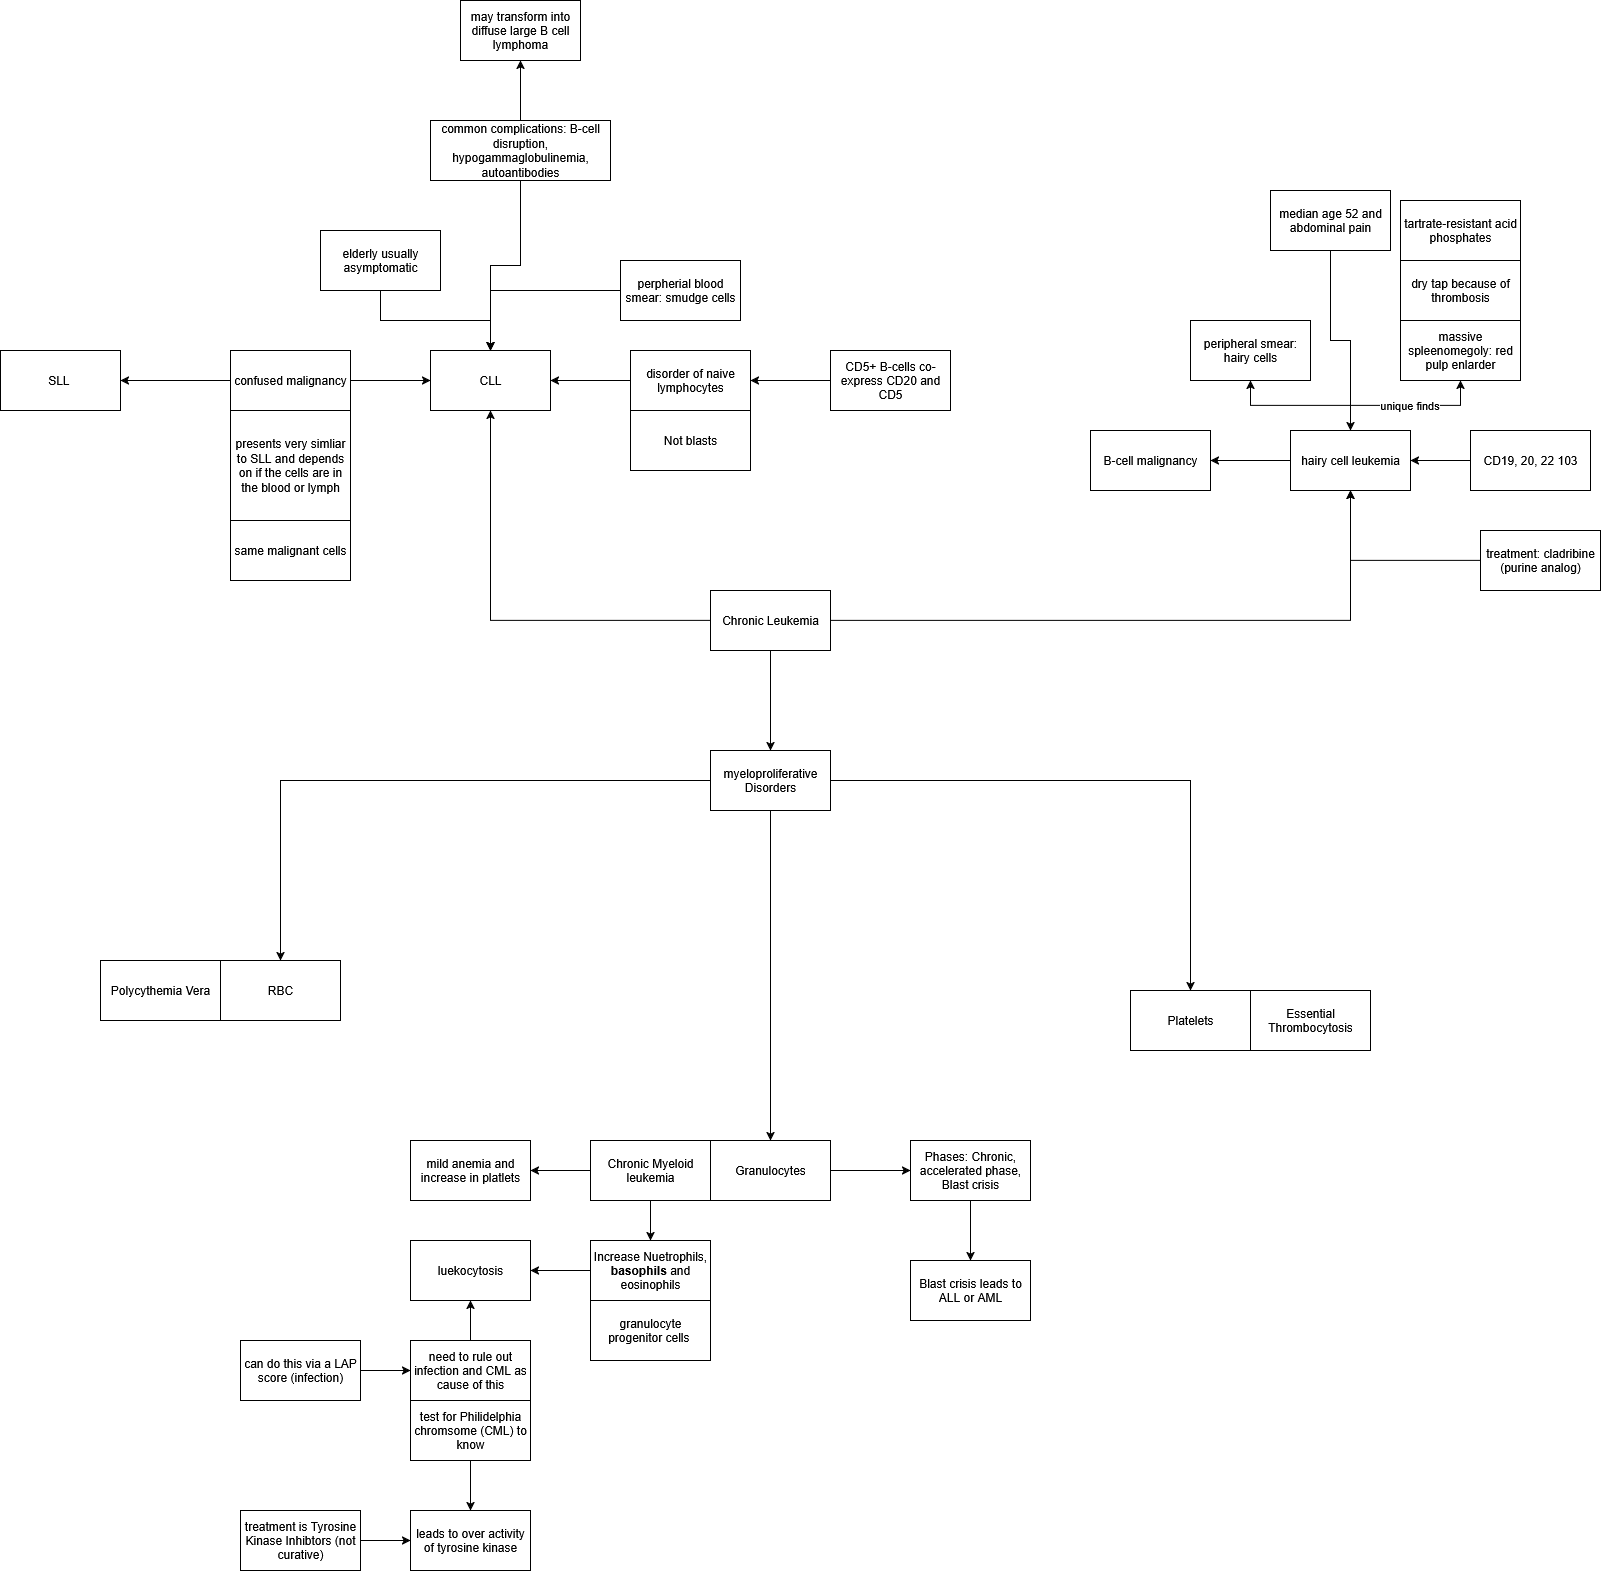

The diagram above was exported from draw.io. Its source (the exported page's mxGraphModel, read from the mxfile embedded in the PNG):
<mxGraphModel dx="2195" dy="1731" grid="1" gridSize="10" guides="1" tooltips="1" connect="1" arrows="1" fold="1" page="1" pageScale="1" pageWidth="850" pageHeight="1100" math="0" shadow="0">
  <root>
    <mxCell id="0" />
    <mxCell id="1" parent="0" />
    <mxCell id="jd9z2LFJEtBI99acnNga-4" style="edgeStyle=orthogonalEdgeStyle;rounded=0;orthogonalLoop=1;jettySize=auto;html=1;entryX=0.5;entryY=0;entryDx=0;entryDy=0;" parent="1" source="jd9z2LFJEtBI99acnNga-1" target="jd9z2LFJEtBI99acnNga-3" edge="1">
      <mxGeometry relative="1" as="geometry" />
    </mxCell>
    <mxCell id="jd9z2LFJEtBI99acnNga-35" style="edgeStyle=orthogonalEdgeStyle;rounded=0;orthogonalLoop=1;jettySize=auto;html=1;" parent="1" source="jd9z2LFJEtBI99acnNga-1" target="jd9z2LFJEtBI99acnNga-34" edge="1">
      <mxGeometry relative="1" as="geometry" />
    </mxCell>
    <mxCell id="jd9z2LFJEtBI99acnNga-57" style="edgeStyle=orthogonalEdgeStyle;rounded=0;orthogonalLoop=1;jettySize=auto;html=1;" parent="1" source="jd9z2LFJEtBI99acnNga-1" target="jd9z2LFJEtBI99acnNga-56" edge="1">
      <mxGeometry relative="1" as="geometry" />
    </mxCell>
    <mxCell id="jd9z2LFJEtBI99acnNga-1" value="Chronic Leukemia" style="rounded=0;whiteSpace=wrap;html=1;" parent="1" vertex="1">
      <mxGeometry x="470" y="300" width="120" height="60" as="geometry" />
    </mxCell>
    <mxCell id="jd9z2LFJEtBI99acnNga-6" style="edgeStyle=orthogonalEdgeStyle;rounded=0;orthogonalLoop=1;jettySize=auto;html=1;entryX=0.5;entryY=0;entryDx=0;entryDy=0;" parent="1" source="jd9z2LFJEtBI99acnNga-3" target="jd9z2LFJEtBI99acnNga-5" edge="1">
      <mxGeometry relative="1" as="geometry" />
    </mxCell>
    <mxCell id="jd9z2LFJEtBI99acnNga-8" style="edgeStyle=orthogonalEdgeStyle;rounded=0;orthogonalLoop=1;jettySize=auto;html=1;entryX=0.5;entryY=0;entryDx=0;entryDy=0;" parent="1" source="jd9z2LFJEtBI99acnNga-3" target="jd9z2LFJEtBI99acnNga-7" edge="1">
      <mxGeometry relative="1" as="geometry" />
    </mxCell>
    <mxCell id="jd9z2LFJEtBI99acnNga-10" style="edgeStyle=orthogonalEdgeStyle;rounded=0;orthogonalLoop=1;jettySize=auto;html=1;" parent="1" source="jd9z2LFJEtBI99acnNga-3" target="jd9z2LFJEtBI99acnNga-9" edge="1">
      <mxGeometry relative="1" as="geometry" />
    </mxCell>
    <mxCell id="jd9z2LFJEtBI99acnNga-3" value="myeloproliferative Disorders" style="rounded=0;whiteSpace=wrap;html=1;" parent="1" vertex="1">
      <mxGeometry x="470" y="460" width="120" height="60" as="geometry" />
    </mxCell>
    <mxCell id="jd9z2LFJEtBI99acnNga-5" value="RBC" style="rounded=0;whiteSpace=wrap;html=1;" parent="1" vertex="1">
      <mxGeometry x="-20" y="670" width="120" height="60" as="geometry" />
    </mxCell>
    <mxCell id="jd9z2LFJEtBI99acnNga-22" style="edgeStyle=orthogonalEdgeStyle;rounded=0;orthogonalLoop=1;jettySize=auto;html=1;" parent="1" source="jd9z2LFJEtBI99acnNga-7" target="jd9z2LFJEtBI99acnNga-21" edge="1">
      <mxGeometry relative="1" as="geometry" />
    </mxCell>
    <mxCell id="jd9z2LFJEtBI99acnNga-7" value="Granulocytes" style="rounded=0;whiteSpace=wrap;html=1;" parent="1" vertex="1">
      <mxGeometry x="470" y="850" width="120" height="60" as="geometry" />
    </mxCell>
    <mxCell id="jd9z2LFJEtBI99acnNga-9" value="Platelets" style="rounded=0;whiteSpace=wrap;html=1;" parent="1" vertex="1">
      <mxGeometry x="890" y="700" width="120" height="60" as="geometry" />
    </mxCell>
    <mxCell id="jd9z2LFJEtBI99acnNga-11" value="Polycythemia Vera" style="rounded=0;whiteSpace=wrap;html=1;" parent="1" vertex="1">
      <mxGeometry x="-140" y="670" width="120" height="60" as="geometry" />
    </mxCell>
    <mxCell id="jd9z2LFJEtBI99acnNga-15" value="" style="edgeStyle=orthogonalEdgeStyle;rounded=0;orthogonalLoop=1;jettySize=auto;html=1;" parent="1" source="jd9z2LFJEtBI99acnNga-12" target="jd9z2LFJEtBI99acnNga-14" edge="1">
      <mxGeometry relative="1" as="geometry" />
    </mxCell>
    <mxCell id="jd9z2LFJEtBI99acnNga-20" style="edgeStyle=orthogonalEdgeStyle;rounded=0;orthogonalLoop=1;jettySize=auto;html=1;entryX=1;entryY=0.5;entryDx=0;entryDy=0;entryPerimeter=0;" parent="1" source="jd9z2LFJEtBI99acnNga-12" target="jd9z2LFJEtBI99acnNga-19" edge="1">
      <mxGeometry relative="1" as="geometry">
        <mxPoint x="310" y="880" as="targetPoint" />
      </mxGeometry>
    </mxCell>
    <mxCell id="jd9z2LFJEtBI99acnNga-12" value="Chronic Myeloid leukemia" style="rounded=0;whiteSpace=wrap;html=1;" parent="1" vertex="1">
      <mxGeometry x="350" y="850" width="120" height="60" as="geometry" />
    </mxCell>
    <mxCell id="jd9z2LFJEtBI99acnNga-13" value="Essential Thrombocytosis" style="rounded=0;whiteSpace=wrap;html=1;" parent="1" vertex="1">
      <mxGeometry x="1010" y="700" width="120" height="60" as="geometry" />
    </mxCell>
    <mxCell id="jd9z2LFJEtBI99acnNga-17" style="edgeStyle=orthogonalEdgeStyle;rounded=0;orthogonalLoop=1;jettySize=auto;html=1;" parent="1" source="jd9z2LFJEtBI99acnNga-14" target="jd9z2LFJEtBI99acnNga-16" edge="1">
      <mxGeometry relative="1" as="geometry" />
    </mxCell>
    <mxCell id="jd9z2LFJEtBI99acnNga-14" value="Increase Nuetrophils, &lt;b&gt;basophils&lt;/b&gt; and eosinophils" style="rounded=0;whiteSpace=wrap;html=1;" parent="1" vertex="1">
      <mxGeometry x="350" y="950" width="120" height="60" as="geometry" />
    </mxCell>
    <mxCell id="jd9z2LFJEtBI99acnNga-16" value="luekocytosis" style="rounded=0;whiteSpace=wrap;html=1;" parent="1" vertex="1">
      <mxGeometry x="170" y="950" width="120" height="60" as="geometry" />
    </mxCell>
    <mxCell id="jd9z2LFJEtBI99acnNga-18" value="granulocyte progenitor cells&amp;nbsp;" style="rounded=0;whiteSpace=wrap;html=1;" parent="1" vertex="1">
      <mxGeometry x="350" y="1010" width="120" height="60" as="geometry" />
    </mxCell>
    <mxCell id="jd9z2LFJEtBI99acnNga-19" value="mild anemia and increase in platlets" style="rounded=0;whiteSpace=wrap;html=1;" parent="1" vertex="1">
      <mxGeometry x="170" y="850" width="120" height="60" as="geometry" />
    </mxCell>
    <mxCell id="jd9z2LFJEtBI99acnNga-24" style="edgeStyle=orthogonalEdgeStyle;rounded=0;orthogonalLoop=1;jettySize=auto;html=1;" parent="1" source="jd9z2LFJEtBI99acnNga-21" target="jd9z2LFJEtBI99acnNga-23" edge="1">
      <mxGeometry relative="1" as="geometry" />
    </mxCell>
    <mxCell id="jd9z2LFJEtBI99acnNga-21" value="Phases: Chronic, accelerated phase, Blast crisis" style="rounded=0;whiteSpace=wrap;html=1;" parent="1" vertex="1">
      <mxGeometry x="670" y="850" width="120" height="60" as="geometry" />
    </mxCell>
    <mxCell id="jd9z2LFJEtBI99acnNga-23" value="Blast crisis leads to ALL or AML" style="rounded=0;whiteSpace=wrap;html=1;" parent="1" vertex="1">
      <mxGeometry x="670" y="970" width="120" height="60" as="geometry" />
    </mxCell>
    <mxCell id="jd9z2LFJEtBI99acnNga-26" value="" style="edgeStyle=orthogonalEdgeStyle;rounded=0;orthogonalLoop=1;jettySize=auto;html=1;" parent="1" source="jd9z2LFJEtBI99acnNga-25" target="jd9z2LFJEtBI99acnNga-16" edge="1">
      <mxGeometry relative="1" as="geometry" />
    </mxCell>
    <mxCell id="jd9z2LFJEtBI99acnNga-25" value="need to rule out infection and CML as cause of this" style="rounded=0;whiteSpace=wrap;html=1;" parent="1" vertex="1">
      <mxGeometry x="170" y="1050" width="120" height="60" as="geometry" />
    </mxCell>
    <mxCell id="jd9z2LFJEtBI99acnNga-28" value="" style="edgeStyle=orthogonalEdgeStyle;rounded=0;orthogonalLoop=1;jettySize=auto;html=1;" parent="1" source="jd9z2LFJEtBI99acnNga-27" target="jd9z2LFJEtBI99acnNga-25" edge="1">
      <mxGeometry relative="1" as="geometry" />
    </mxCell>
    <mxCell id="jd9z2LFJEtBI99acnNga-27" value="can do this via a LAP score (infection)" style="rounded=0;whiteSpace=wrap;html=1;" parent="1" vertex="1">
      <mxGeometry y="1050" width="120" height="60" as="geometry" />
    </mxCell>
    <mxCell id="jd9z2LFJEtBI99acnNga-31" style="edgeStyle=orthogonalEdgeStyle;rounded=0;orthogonalLoop=1;jettySize=auto;html=1;" parent="1" source="jd9z2LFJEtBI99acnNga-29" target="jd9z2LFJEtBI99acnNga-30" edge="1">
      <mxGeometry relative="1" as="geometry" />
    </mxCell>
    <mxCell id="jd9z2LFJEtBI99acnNga-29" value="test for Philidelphia chromsome (CML) to know" style="rounded=0;whiteSpace=wrap;html=1;" parent="1" vertex="1">
      <mxGeometry x="170" y="1110" width="120" height="60" as="geometry" />
    </mxCell>
    <mxCell id="jd9z2LFJEtBI99acnNga-30" value="leads to over activity of tyrosine kinase" style="rounded=0;whiteSpace=wrap;html=1;" parent="1" vertex="1">
      <mxGeometry x="170" y="1220" width="120" height="60" as="geometry" />
    </mxCell>
    <mxCell id="jd9z2LFJEtBI99acnNga-33" value="" style="edgeStyle=orthogonalEdgeStyle;rounded=0;orthogonalLoop=1;jettySize=auto;html=1;" parent="1" source="jd9z2LFJEtBI99acnNga-32" target="jd9z2LFJEtBI99acnNga-30" edge="1">
      <mxGeometry relative="1" as="geometry" />
    </mxCell>
    <mxCell id="jd9z2LFJEtBI99acnNga-32" value="treatment is Tyrosine Kinase Inhibtors (not curative)" style="rounded=0;whiteSpace=wrap;html=1;" parent="1" vertex="1">
      <mxGeometry y="1220" width="120" height="60" as="geometry" />
    </mxCell>
    <mxCell id="jd9z2LFJEtBI99acnNga-34" value="CLL" style="rounded=0;whiteSpace=wrap;html=1;" parent="1" vertex="1">
      <mxGeometry x="190" y="60" width="120" height="60" as="geometry" />
    </mxCell>
    <mxCell id="jd9z2LFJEtBI99acnNga-37" value="" style="edgeStyle=orthogonalEdgeStyle;rounded=0;orthogonalLoop=1;jettySize=auto;html=1;" parent="1" source="jd9z2LFJEtBI99acnNga-36" target="jd9z2LFJEtBI99acnNga-34" edge="1">
      <mxGeometry relative="1" as="geometry" />
    </mxCell>
    <mxCell id="jd9z2LFJEtBI99acnNga-36" value="disorder of naive lymphocytes" style="rounded=0;whiteSpace=wrap;html=1;" parent="1" vertex="1">
      <mxGeometry x="390" y="60" width="120" height="60" as="geometry" />
    </mxCell>
    <mxCell id="jd9z2LFJEtBI99acnNga-38" value="Not blasts" style="rounded=0;whiteSpace=wrap;html=1;" parent="1" vertex="1">
      <mxGeometry x="390" y="120" width="120" height="60" as="geometry" />
    </mxCell>
    <mxCell id="jd9z2LFJEtBI99acnNga-41" style="edgeStyle=orthogonalEdgeStyle;rounded=0;orthogonalLoop=1;jettySize=auto;html=1;" parent="1" source="jd9z2LFJEtBI99acnNga-39" target="jd9z2LFJEtBI99acnNga-36" edge="1">
      <mxGeometry relative="1" as="geometry">
        <mxPoint x="580" y="90" as="targetPoint" />
      </mxGeometry>
    </mxCell>
    <mxCell id="jd9z2LFJEtBI99acnNga-39" value="CD5+ B-cells co-express CD20 and CD5" style="rounded=0;whiteSpace=wrap;html=1;" parent="1" vertex="1">
      <mxGeometry x="590" y="60" width="120" height="60" as="geometry" />
    </mxCell>
    <mxCell id="jd9z2LFJEtBI99acnNga-43" value="" style="edgeStyle=orthogonalEdgeStyle;rounded=0;orthogonalLoop=1;jettySize=auto;html=1;" parent="1" source="jd9z2LFJEtBI99acnNga-42" target="jd9z2LFJEtBI99acnNga-34" edge="1">
      <mxGeometry relative="1" as="geometry" />
    </mxCell>
    <mxCell id="jd9z2LFJEtBI99acnNga-45" style="edgeStyle=orthogonalEdgeStyle;rounded=0;orthogonalLoop=1;jettySize=auto;html=1;" parent="1" source="jd9z2LFJEtBI99acnNga-42" target="jd9z2LFJEtBI99acnNga-44" edge="1">
      <mxGeometry relative="1" as="geometry" />
    </mxCell>
    <mxCell id="jd9z2LFJEtBI99acnNga-42" value="confused malignancy" style="rounded=0;whiteSpace=wrap;html=1;" parent="1" vertex="1">
      <mxGeometry x="-10" y="60" width="120" height="60" as="geometry" />
    </mxCell>
    <mxCell id="jd9z2LFJEtBI99acnNga-44" value="SLL&amp;nbsp;" style="rounded=0;whiteSpace=wrap;html=1;" parent="1" vertex="1">
      <mxGeometry x="-240" y="60" width="120" height="60" as="geometry" />
    </mxCell>
    <mxCell id="jd9z2LFJEtBI99acnNga-46" value="presents very simliar to SLL and depends on if the cells are in the blood or lymph" style="rounded=0;whiteSpace=wrap;html=1;" parent="1" vertex="1">
      <mxGeometry x="-10" y="120" width="120" height="110" as="geometry" />
    </mxCell>
    <mxCell id="jd9z2LFJEtBI99acnNga-47" value="same malignant cells" style="rounded=0;whiteSpace=wrap;html=1;" parent="1" vertex="1">
      <mxGeometry x="-10" y="230" width="120" height="60" as="geometry" />
    </mxCell>
    <mxCell id="jd9z2LFJEtBI99acnNga-49" style="edgeStyle=orthogonalEdgeStyle;rounded=0;orthogonalLoop=1;jettySize=auto;html=1;" parent="1" source="jd9z2LFJEtBI99acnNga-48" target="jd9z2LFJEtBI99acnNga-34" edge="1">
      <mxGeometry relative="1" as="geometry" />
    </mxCell>
    <mxCell id="jd9z2LFJEtBI99acnNga-48" value="elderly usually asymptomatic" style="rounded=0;whiteSpace=wrap;html=1;" parent="1" vertex="1">
      <mxGeometry x="80" y="-60" width="120" height="60" as="geometry" />
    </mxCell>
    <mxCell id="jd9z2LFJEtBI99acnNga-51" style="edgeStyle=orthogonalEdgeStyle;rounded=0;orthogonalLoop=1;jettySize=auto;html=1;" parent="1" source="jd9z2LFJEtBI99acnNga-50" target="jd9z2LFJEtBI99acnNga-34" edge="1">
      <mxGeometry relative="1" as="geometry" />
    </mxCell>
    <mxCell id="jd9z2LFJEtBI99acnNga-50" value="perpherial blood smear: smudge cells" style="rounded=0;whiteSpace=wrap;html=1;" parent="1" vertex="1">
      <mxGeometry x="380" y="-30" width="120" height="60" as="geometry" />
    </mxCell>
    <mxCell id="jd9z2LFJEtBI99acnNga-53" style="edgeStyle=orthogonalEdgeStyle;rounded=0;orthogonalLoop=1;jettySize=auto;html=1;" parent="1" source="jd9z2LFJEtBI99acnNga-52" target="jd9z2LFJEtBI99acnNga-34" edge="1">
      <mxGeometry relative="1" as="geometry" />
    </mxCell>
    <mxCell id="jd9z2LFJEtBI99acnNga-55" style="edgeStyle=orthogonalEdgeStyle;rounded=0;orthogonalLoop=1;jettySize=auto;html=1;" parent="1" source="jd9z2LFJEtBI99acnNga-52" target="jd9z2LFJEtBI99acnNga-54" edge="1">
      <mxGeometry relative="1" as="geometry" />
    </mxCell>
    <mxCell id="jd9z2LFJEtBI99acnNga-52" value="common complications: B-cell disruption, hypogammaglobulinemia, autoantibodies" style="rounded=0;whiteSpace=wrap;html=1;" parent="1" vertex="1">
      <mxGeometry x="190" y="-170" width="180" height="60" as="geometry" />
    </mxCell>
    <mxCell id="jd9z2LFJEtBI99acnNga-54" value="may transform into diffuse large B cell lymphoma" style="rounded=0;whiteSpace=wrap;html=1;" parent="1" vertex="1">
      <mxGeometry x="220" y="-290" width="120" height="60" as="geometry" />
    </mxCell>
    <mxCell id="jd9z2LFJEtBI99acnNga-59" style="edgeStyle=orthogonalEdgeStyle;rounded=0;orthogonalLoop=1;jettySize=auto;html=1;" parent="1" source="jd9z2LFJEtBI99acnNga-56" target="jd9z2LFJEtBI99acnNga-58" edge="1">
      <mxGeometry relative="1" as="geometry" />
    </mxCell>
    <mxCell id="jd9z2LFJEtBI99acnNga-61" style="edgeStyle=orthogonalEdgeStyle;rounded=0;orthogonalLoop=1;jettySize=auto;html=1;" parent="1" source="jd9z2LFJEtBI99acnNga-56" target="jd9z2LFJEtBI99acnNga-60" edge="1">
      <mxGeometry relative="1" as="geometry" />
    </mxCell>
    <mxCell id="jd9z2LFJEtBI99acnNga-65" style="edgeStyle=orthogonalEdgeStyle;rounded=0;orthogonalLoop=1;jettySize=auto;html=1;" parent="1" source="jd9z2LFJEtBI99acnNga-56" target="jd9z2LFJEtBI99acnNga-64" edge="1">
      <mxGeometry relative="1" as="geometry" />
    </mxCell>
    <mxCell id="jd9z2LFJEtBI99acnNga-68" value="unique finds" style="edgeLabel;html=1;align=center;verticalAlign=middle;resizable=0;points=[];" parent="jd9z2LFJEtBI99acnNga-65" vertex="1" connectable="0">
      <mxGeometry x="0.0396" y="1" relative="1" as="geometry">
        <mxPoint as="offset" />
      </mxGeometry>
    </mxCell>
    <mxCell id="jd9z2LFJEtBI99acnNga-56" value="hairy cell leukemia" style="rounded=0;whiteSpace=wrap;html=1;" parent="1" vertex="1">
      <mxGeometry x="1050" y="140" width="120" height="60" as="geometry" />
    </mxCell>
    <mxCell id="jd9z2LFJEtBI99acnNga-58" value="B-cell malignancy" style="rounded=0;whiteSpace=wrap;html=1;" parent="1" vertex="1">
      <mxGeometry x="850" y="140" width="120" height="60" as="geometry" />
    </mxCell>
    <mxCell id="jd9z2LFJEtBI99acnNga-60" value="peripheral smear: hairy cells" style="rounded=0;whiteSpace=wrap;html=1;" parent="1" vertex="1">
      <mxGeometry x="950" y="30" width="120" height="60" as="geometry" />
    </mxCell>
    <mxCell id="jd9z2LFJEtBI99acnNga-63" value="" style="edgeStyle=orthogonalEdgeStyle;rounded=0;orthogonalLoop=1;jettySize=auto;html=1;" parent="1" source="jd9z2LFJEtBI99acnNga-62" target="jd9z2LFJEtBI99acnNga-56" edge="1">
      <mxGeometry relative="1" as="geometry" />
    </mxCell>
    <mxCell id="jd9z2LFJEtBI99acnNga-62" value="CD19, 20, 22 103" style="rounded=0;whiteSpace=wrap;html=1;" parent="1" vertex="1">
      <mxGeometry x="1230" y="140" width="120" height="60" as="geometry" />
    </mxCell>
    <mxCell id="jd9z2LFJEtBI99acnNga-64" value="massive spleenomegoly: red pulp enlarder" style="rounded=0;whiteSpace=wrap;html=1;" parent="1" vertex="1">
      <mxGeometry x="1160" y="30" width="120" height="60" as="geometry" />
    </mxCell>
    <mxCell id="jd9z2LFJEtBI99acnNga-66" value="dry tap because of thrombosis" style="rounded=0;whiteSpace=wrap;html=1;" parent="1" vertex="1">
      <mxGeometry x="1160" y="-30" width="120" height="60" as="geometry" />
    </mxCell>
    <mxCell id="jd9z2LFJEtBI99acnNga-67" value="tartrate-resistant acid phosphates" style="rounded=0;whiteSpace=wrap;html=1;" parent="1" vertex="1">
      <mxGeometry x="1160" y="-90" width="120" height="60" as="geometry" />
    </mxCell>
    <mxCell id="jd9z2LFJEtBI99acnNga-70" style="edgeStyle=orthogonalEdgeStyle;rounded=0;orthogonalLoop=1;jettySize=auto;html=1;" parent="1" source="jd9z2LFJEtBI99acnNga-69" target="jd9z2LFJEtBI99acnNga-56" edge="1">
      <mxGeometry relative="1" as="geometry" />
    </mxCell>
    <mxCell id="jd9z2LFJEtBI99acnNga-69" value="median age 52 and abdominal pain" style="rounded=0;whiteSpace=wrap;html=1;" parent="1" vertex="1">
      <mxGeometry x="1030" y="-100" width="120" height="60" as="geometry" />
    </mxCell>
    <mxCell id="jd9z2LFJEtBI99acnNga-72" style="edgeStyle=orthogonalEdgeStyle;rounded=0;orthogonalLoop=1;jettySize=auto;html=1;" parent="1" source="jd9z2LFJEtBI99acnNga-71" target="jd9z2LFJEtBI99acnNga-56" edge="1">
      <mxGeometry relative="1" as="geometry" />
    </mxCell>
    <mxCell id="jd9z2LFJEtBI99acnNga-71" value="treatment: cladribine (purine analog)" style="rounded=0;whiteSpace=wrap;html=1;" parent="1" vertex="1">
      <mxGeometry x="1240" y="240" width="120" height="60" as="geometry" />
    </mxCell>
  </root>
</mxGraphModel>